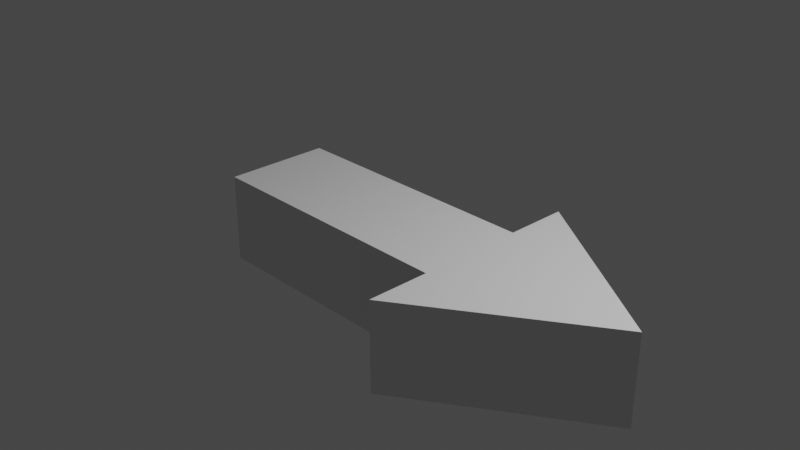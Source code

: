 # Source: untitled.blend  (saved by Blender 3.1.7; exported with 4.5.12 LTS)
import bpy
from mathutils import Matrix  # noqa: F401  (used for matrix-valued properties, if any)

bpy.ops.wm.read_factory_settings(use_empty=True)
scene = bpy.context.scene
scene.name = 'Scene'

# ---- collections
col_collection = bpy.data.collections.new('Collection'); scene.collection.children.link(col_collection)

# ---- world
world_world = bpy.data.worlds.new('World'); scene.world = world_world
world_world.use_nodes = True; world_world.node_tree.nodes.clear()
_N = world_world.node_tree.nodes; _L = world_world.node_tree.links
n0 = _N.new('ShaderNodeOutputWorld'); n0.name = 'World Output'; n0.location = (300, 300)
n1 = _N.new('ShaderNodeBackground'); n1.name = 'Background'; n1.location = (10, 300)
n1.inputs[0].default_value = (0.05088, 0.05088, 0.05088, 1.0)
_L.new(n1.outputs[0], n0.inputs[0])
n0.is_active_output = True
world_world.color = (0.05088, 0.05088, 0.05088)
world_world.use_sun_shadow = False
world_world.sun_shadow_jitter_overblur = 0.0

# ---- cameras
cam_camera = bpy.data.cameras.new('Camera')
cam_camera.clip_end = 100.0
cam_camera.ortho_scale = 7.314

# ---- lights
light_light = bpy.data.lights.new('Light', 'POINT')
light_light.transmission_factor = 0.0
light_light.energy = 1000.0
light_light.shadow_soft_size = 0.1
light_light.shadow_maximum_resolution = 0.006
light_light.use_absolute_resolution = True

# ---- meshes
me_plane = bpy.data.meshes.new('Plane')
me_plane.from_pydata([(-1.996, -0.602, 0.0), (1.0, -0.602, 0.0), (-1.996, 0.6013, 0.0), (1.0, 0.6013, 0.0), (1.0, -1.304, 0.0), (1.0, 1.304, 0.0), (1.0, -1.304, 0.0), (1.0, 1.304, 0.0), (1.0, -1.304, 0.0), (1.0, 1.304, 0.0), (2.971, 0.0, 0.0), (2.971, 0.0, 0.0)], [], [(0, 1, 3, 2), (3, 1, 4, 5), (5, 4, 6, 7), (7, 6, 8, 9), (9, 8, 10, 11)])
_uv = me_plane.uv_layers.new(name='UVMap')
_uv.uv.foreach_set('vector', [0.0, 0.0, 1.0, 0.0, 1.0, 1.0, 0.0, 1.0, 1.0, 1.0, 1.0, 0.0, 1.0, 0.0, 1.0, 1.0, 1.0, 1.0, 1.0, 0.0, 1.0, 0.0, 1.0, 1.0, 1.0, 1.0, 1.0, 0.0, 1.0, 0.0, 1.0, 1.0, 1.0, 1.0, 1.0, 0.0, 1.0, 0.0, 1.0, 1.0])
me_plane.use_remesh_fix_poles = True
me_plane.use_remesh_preserve_attributes = False
me_plane.update()

# ---- objects
ob_light = bpy.data.objects.new('Light', light_light)
ob_camera = bpy.data.objects.new('Camera', cam_camera)
ob_plane = bpy.data.objects.new('Plane', me_plane)

# ---- transforms, parenting, visibility, modifiers, constraints
ob_light.location = (4.076, 1.005, 5.904)
ob_light.rotation_euler = (0.6503, 0.05522, 1.866)
ob_light.lock_rotations_4d = False
ob_light.empty_display_type = 'ARROWS'
ob_light.color = (0.0, 0.0, 0.0, 0.0)
ob_light.lineart.crease_threshold = 0.0
ob_camera.location = (7.359, -6.926, 4.958)
ob_camera.rotation_euler = (1.109, 0.0, 0.8149)
ob_camera.lock_rotations_4d = False
ob_camera.empty_display_type = 'ARROWS'
ob_camera.color = (0.0, 0.0, 0.0, 0.0)
ob_camera.display_type = 'WIRE'
ob_camera.lineart.crease_threshold = 0.0
ob_plane.location = (0.0, 0.0, 0.0)
_m = ob_plane.modifiers.new('Solidify', 'SOLIDIFY')
_m.thickness = 1.0

# ---- collection membership
col_collection.objects.link(ob_light)
col_collection.objects.link(ob_camera)
col_collection.objects.link(ob_plane)

# ---- scene / render settings (as saved in the file)
scene.camera = ob_camera
scene.frame_start = 1; scene.frame_end = 250; scene.frame_set(1)
scene.render.engine = 'BLENDER_EEVEE_NEXT'
scene.cycles.sampling_pattern = 'TABULATED_SOBOL'
scene.cycles.use_light_tree = False
scene.view_settings.view_transform = 'Filmic'
bpy.context.view_layer.update()
